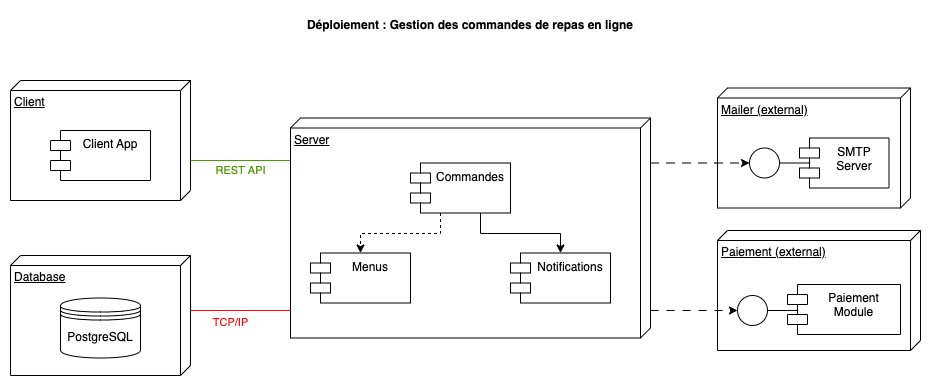

The diagram above was exported from draw.io. Its source (the exported page's mxGraphModel, read from the mxfile embedded in the PNG):
<mxGraphModel dx="1195" dy="712" grid="1" gridSize="10" guides="1" tooltips="1" connect="1" arrows="1" fold="1" page="1" pageScale="1" pageWidth="827" pageHeight="1169" math="0" shadow="0">
  <root>
    <mxCell id="0" />
    <mxCell id="1" parent="0" />
    <mxCell id="T7lefxDD5h3i36mqoJ7G-5" value="Paiement (external)" style="verticalAlign=top;align=left;spacingTop=8;spacingLeft=2;spacingRight=12;shape=cube;size=10;direction=south;fontStyle=4;html=1;whiteSpace=wrap;" vertex="1" parent="1">
      <mxGeometry x="727" y="230" width="203" height="120" as="geometry" />
    </mxCell>
    <mxCell id="T7lefxDD5h3i36mqoJ7G-1" value="Client" style="verticalAlign=top;align=left;spacingTop=8;spacingLeft=2;spacingRight=12;shape=cube;size=10;direction=south;fontStyle=4;html=1;whiteSpace=wrap;" vertex="1" parent="1">
      <mxGeometry x="20" y="80" width="180" height="120" as="geometry" />
    </mxCell>
    <mxCell id="T7lefxDD5h3i36mqoJ7G-36" style="edgeStyle=orthogonalEdgeStyle;rounded=0;orthogonalLoop=1;jettySize=auto;html=1;entryX=0;entryY=0.5;entryDx=0;entryDy=0;dashed=1;dashPattern=8 8;" edge="1" parent="1" source="T7lefxDD5h3i36mqoJ7G-2" target="T7lefxDD5h3i36mqoJ7G-27">
      <mxGeometry relative="1" as="geometry">
        <Array as="points">
          <mxPoint x="680" y="310" />
          <mxPoint x="680" y="310" />
        </Array>
      </mxGeometry>
    </mxCell>
    <mxCell id="T7lefxDD5h3i36mqoJ7G-2" value="Server" style="verticalAlign=top;align=left;spacingTop=8;spacingLeft=2;spacingRight=12;shape=cube;size=10;direction=south;fontStyle=4;html=1;whiteSpace=wrap;" vertex="1" parent="1">
      <mxGeometry x="300" y="117.5" width="360" height="220" as="geometry" />
    </mxCell>
    <mxCell id="T7lefxDD5h3i36mqoJ7G-3" value="Database" style="verticalAlign=top;align=left;spacingTop=8;spacingLeft=2;spacingRight=12;shape=cube;size=10;direction=south;fontStyle=4;html=1;whiteSpace=wrap;" vertex="1" parent="1">
      <mxGeometry x="20" y="255" width="180" height="120" as="geometry" />
    </mxCell>
    <mxCell id="T7lefxDD5h3i36mqoJ7G-4" value="Mailer (external)" style="verticalAlign=top;align=left;spacingTop=8;spacingLeft=2;spacingRight=12;shape=cube;size=10;direction=south;fontStyle=4;html=1;whiteSpace=wrap;" vertex="1" parent="1">
      <mxGeometry x="727" y="87.5" width="193" height="120" as="geometry" />
    </mxCell>
    <mxCell id="T7lefxDD5h3i36mqoJ7G-6" value="Client App" style="shape=module;align=left;spacingLeft=20;align=center;verticalAlign=top;whiteSpace=wrap;html=1;" vertex="1" parent="1">
      <mxGeometry x="60" y="130" width="100" height="50" as="geometry" />
    </mxCell>
    <mxCell id="T7lefxDD5h3i36mqoJ7G-29" style="edgeStyle=orthogonalEdgeStyle;rounded=0;orthogonalLoop=1;jettySize=auto;html=1;entryX=0.5;entryY=0;entryDx=0;entryDy=0;dashed=1;" edge="1" parent="1" source="T7lefxDD5h3i36mqoJ7G-7" target="T7lefxDD5h3i36mqoJ7G-9">
      <mxGeometry relative="1" as="geometry">
        <Array as="points">
          <mxPoint x="450" y="233" />
          <mxPoint x="370" y="233" />
        </Array>
      </mxGeometry>
    </mxCell>
    <mxCell id="T7lefxDD5h3i36mqoJ7G-30" style="edgeStyle=orthogonalEdgeStyle;rounded=0;orthogonalLoop=1;jettySize=auto;html=1;entryX=0.5;entryY=0;entryDx=0;entryDy=0;" edge="1" parent="1" source="T7lefxDD5h3i36mqoJ7G-7" target="T7lefxDD5h3i36mqoJ7G-11">
      <mxGeometry relative="1" as="geometry">
        <Array as="points">
          <mxPoint x="490" y="233" />
          <mxPoint x="570" y="233" />
        </Array>
      </mxGeometry>
    </mxCell>
    <mxCell id="T7lefxDD5h3i36mqoJ7G-7" value="Commandes" style="shape=module;align=left;spacingLeft=20;align=center;verticalAlign=top;whiteSpace=wrap;html=1;" vertex="1" parent="1">
      <mxGeometry x="420" y="162.5" width="100" height="50" as="geometry" />
    </mxCell>
    <mxCell id="T7lefxDD5h3i36mqoJ7G-9" value="Menus" style="shape=module;align=left;spacingLeft=20;align=center;verticalAlign=top;whiteSpace=wrap;html=1;" vertex="1" parent="1">
      <mxGeometry x="320" y="252.5" width="100" height="50" as="geometry" />
    </mxCell>
    <mxCell id="T7lefxDD5h3i36mqoJ7G-11" value="Notifications" style="shape=module;align=left;spacingLeft=20;align=center;verticalAlign=top;whiteSpace=wrap;html=1;" vertex="1" parent="1">
      <mxGeometry x="520" y="252.5" width="100" height="50" as="geometry" />
    </mxCell>
    <mxCell id="T7lefxDD5h3i36mqoJ7G-12" value="PostgreSQL" style="shape=datastore;whiteSpace=wrap;html=1;" vertex="1" parent="1">
      <mxGeometry x="70" y="297.5" width="80" height="60" as="geometry" />
    </mxCell>
    <mxCell id="T7lefxDD5h3i36mqoJ7G-13" value="SMTP Server" style="shape=module;align=left;spacingLeft=20;align=center;verticalAlign=top;whiteSpace=wrap;html=1;" vertex="1" parent="1">
      <mxGeometry x="809" y="137.5" width="89.5" height="50" as="geometry" />
    </mxCell>
    <mxCell id="T7lefxDD5h3i36mqoJ7G-14" value="Paiement Module" style="shape=module;align=left;spacingLeft=20;align=center;verticalAlign=top;whiteSpace=wrap;html=1;" vertex="1" parent="1">
      <mxGeometry x="797" y="284" width="113" height="50" as="geometry" />
    </mxCell>
    <mxCell id="T7lefxDD5h3i36mqoJ7G-15" value="Déploiement : Gestion des commandes de repas en ligne" style="text;html=1;align=center;verticalAlign=middle;whiteSpace=wrap;rounded=0;fontStyle=1" vertex="1" parent="1">
      <mxGeometry x="305" y="10" width="350" height="30" as="geometry" />
    </mxCell>
    <mxCell id="T7lefxDD5h3i36mqoJ7G-21" style="edgeStyle=orthogonalEdgeStyle;rounded=0;orthogonalLoop=1;jettySize=auto;html=1;endArrow=none;startFill=0;strokeColor=#4D9900;" edge="1" parent="1" source="T7lefxDD5h3i36mqoJ7G-2">
      <mxGeometry relative="1" as="geometry">
        <mxPoint x="200" y="160" as="targetPoint" />
        <Array as="points">
          <mxPoint x="200" y="160" />
        </Array>
      </mxGeometry>
    </mxCell>
    <mxCell id="T7lefxDD5h3i36mqoJ7G-25" value="REST&amp;nbsp;&lt;span style=&quot;background-color: light-dark(#ffffff, var(--ge-dark-color, #121212)); color: light-dark(rgb(77, 153, 0), rgb(88, 153, 22));&quot;&gt;API&lt;/span&gt;" style="edgeLabel;html=1;align=center;verticalAlign=middle;resizable=0;points=[];fontColor=#4D9900;" vertex="1" connectable="0" parent="T7lefxDD5h3i36mqoJ7G-21">
      <mxGeometry x="-0.0055" relative="1" as="geometry">
        <mxPoint y="10" as="offset" />
      </mxGeometry>
    </mxCell>
    <mxCell id="T7lefxDD5h3i36mqoJ7G-22" style="edgeStyle=orthogonalEdgeStyle;rounded=0;orthogonalLoop=1;jettySize=auto;html=1;endArrow=none;startFill=0;strokeColor=#FF0505;" edge="1" parent="1" source="T7lefxDD5h3i36mqoJ7G-2">
      <mxGeometry relative="1" as="geometry">
        <mxPoint x="230" y="310" as="targetPoint" />
        <Array as="points">
          <mxPoint x="200" y="310" />
        </Array>
      </mxGeometry>
    </mxCell>
    <mxCell id="T7lefxDD5h3i36mqoJ7G-28" value="TCP/IP" style="edgeLabel;html=1;align=center;verticalAlign=middle;resizable=0;points=[];fontColor=#FF0505;" vertex="1" connectable="0" parent="T7lefxDD5h3i36mqoJ7G-22">
      <mxGeometry x="-0.0706" relative="1" as="geometry">
        <mxPoint y="12" as="offset" />
      </mxGeometry>
    </mxCell>
    <mxCell id="T7lefxDD5h3i36mqoJ7G-23" style="edgeStyle=orthogonalEdgeStyle;rounded=0;orthogonalLoop=1;jettySize=auto;html=1;entryX=0;entryY=0.5;entryDx=0;entryDy=0;endArrow=classic;startFill=0;endFill=1;dashed=1;dashPattern=8 8;" edge="1" parent="1" source="T7lefxDD5h3i36mqoJ7G-2" target="T7lefxDD5h3i36mqoJ7G-26">
      <mxGeometry relative="1" as="geometry">
        <Array as="points">
          <mxPoint x="725" y="162" />
        </Array>
      </mxGeometry>
    </mxCell>
    <mxCell id="T7lefxDD5h3i36mqoJ7G-26" value="" style="ellipse;whiteSpace=wrap;html=1;aspect=fixed;" vertex="1" parent="1">
      <mxGeometry x="759" y="147.5" width="30" height="30" as="geometry" />
    </mxCell>
    <mxCell id="T7lefxDD5h3i36mqoJ7G-27" value="" style="ellipse;whiteSpace=wrap;html=1;aspect=fixed;" vertex="1" parent="1">
      <mxGeometry x="747" y="295" width="30" height="30" as="geometry" />
    </mxCell>
    <mxCell id="T7lefxDD5h3i36mqoJ7G-31" style="edgeStyle=orthogonalEdgeStyle;rounded=0;orthogonalLoop=1;jettySize=auto;html=1;exitX=1;exitY=0.5;exitDx=0;exitDy=0;entryX=0.113;entryY=0.473;entryDx=0;entryDy=0;entryPerimeter=0;endArrow=none;startFill=0;" edge="1" parent="1" source="T7lefxDD5h3i36mqoJ7G-26" target="T7lefxDD5h3i36mqoJ7G-13">
      <mxGeometry relative="1" as="geometry" />
    </mxCell>
    <mxCell id="T7lefxDD5h3i36mqoJ7G-35" style="edgeStyle=orthogonalEdgeStyle;rounded=0;orthogonalLoop=1;jettySize=auto;html=1;entryX=0.086;entryY=0.517;entryDx=0;entryDy=0;entryPerimeter=0;endArrow=none;startFill=0;" edge="1" parent="1" source="T7lefxDD5h3i36mqoJ7G-27" target="T7lefxDD5h3i36mqoJ7G-14">
      <mxGeometry relative="1" as="geometry" />
    </mxCell>
  </root>
</mxGraphModel>